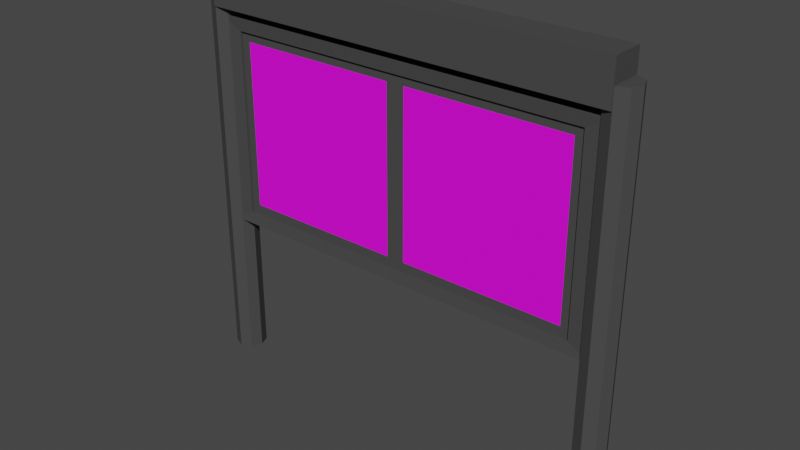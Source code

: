 # Source: Billboard_Info.blend  (saved by Blender 3.0.42; exported with 4.5.12 LTS)
import bpy
from mathutils import Matrix  # noqa: F401  (used for matrix-valued properties, if any)

bpy.ops.wm.read_factory_settings(use_empty=True)
scene = bpy.context.scene
scene.name = 'Scene'

# ---- collections
col_collection = bpy.data.collections.new('Collection'); scene.collection.children.link(col_collection)

# ---- materials (node trees are filled in below, after node groups)
mat_billboardcolor = bpy.data.materials.new('BillboardColor')
mat_billboardcolor.alpha_threshold = 0.0
mat_billboardcolor.use_transparent_shadow = False
mat_billboardcolor.line_color = (0.0, 0.0, 0.0, 1.0)
mat_billboard_info = bpy.data.materials.new('BillBoard_Info')
mat_billboard_info.use_transparent_shadow = False

# ---- material node trees
mat_billboardcolor.use_nodes = True; mat_billboardcolor.node_tree.nodes.clear()
_N = mat_billboardcolor.node_tree.nodes; _L = mat_billboardcolor.node_tree.links
n0 = _N.new('ShaderNodeOutputMaterial'); n0.name = 'Material Output'; n0.location = (300, 300)
n1 = _N.new('ShaderNodeBsdfPrincipled'); n1.name = 'Principled BSDF'; n1.location = (10, 300)
n1.distribution = 'GGX'
n1.subsurface_method = 'BURLEY'
n1.inputs[2].default_value = 0.4
n1.inputs[3].default_value = 1.45
n1.inputs[13].default_value = 0.0
n1.inputs[27].default_value = (0.0, 0.0, 0.0, 1.0)
n1.inputs[28].default_value = 1.0
n2 = _N.new('ShaderNodeBrightContrast'); n2.name = 'Bright/Contrast'; n2.location = (-280, 280)
n2.inputs[0].default_value = (0.0678, 0.0678, 0.0678, 1.0)
_L.new(n1.outputs[0], n0.inputs[0])
_L.new(n2.outputs[0], n1.inputs[0])
n0.is_active_output = True
mat_billboard_info.use_nodes = True; mat_billboard_info.node_tree.nodes.clear()
_N = mat_billboard_info.node_tree.nodes; _L = mat_billboard_info.node_tree.links
n0 = _N.new('ShaderNodeOutputMaterial'); n0.name = 'Material Output'; n0.location = (300, 300)
n1 = _N.new('ShaderNodeBsdfPrincipled'); n1.name = 'Principled BSDF'; n1.location = (10, 300)
n1.distribution = 'GGX'
n1.subsurface_method = 'RANDOM_WALK_SKIN'
n1.inputs[3].default_value = 1.45
n1.inputs[27].default_value = (0.0, 0.0, 0.0, 1.0)
n1.inputs[28].default_value = 1.0
n2 = _N.new('ShaderNodeTexImage'); n2.name = 'Image Texture'; n2.location = (-280, 275)
_L.new(n1.outputs[0], n0.inputs[0])
_L.new(n2.outputs[0], n1.inputs[0])
n0.is_active_output = True

# ---- world
world_world = bpy.data.worlds.new('World'); scene.world = world_world
world_world.use_nodes = True; world_world.node_tree.nodes.clear()
_N = world_world.node_tree.nodes; _L = world_world.node_tree.links
n0 = _N.new('ShaderNodeOutputWorld'); n0.name = 'World Output'; n0.location = (300, 300)
n1 = _N.new('ShaderNodeBackground'); n1.name = 'Background'; n1.location = (10, 300)
n1.inputs[0].default_value = (0.05088, 0.05088, 0.05088, 1.0)
_L.new(n1.outputs[0], n0.inputs[0])
n0.is_active_output = True
world_world.color = (0.05088, 0.05088, 0.05088)
world_world.use_sun_shadow = False
world_world.sun_shadow_jitter_overblur = 0.0

# ---- meshes
me_billboard_info = bpy.data.meshes.new('Billboard_Info')
me_billboard_info.from_pydata([(-5.0, 0.375, 0.003495), (-5.265, 0.2652, 0.003495), (-5.375, -1.639e-08, 0.003495), (-5.265, -0.2652, 0.003495), (-5.0, -0.375, 0.003495), (-4.735, -0.2652, 0.003495), (-4.625, 4.472e-09, 0.003495), (-4.735, 0.2652, 0.003495), (-5.265, 0.2652, 9.366), (-5.0, 0.375, 9.366), (-5.375, -1.639e-08, 9.366), (-5.265, -0.2652, 9.366), (-5.0, -0.375, 9.366), (-4.735, -0.2652, 9.366), (-4.625, 4.472e-09, 9.366), (-4.735, 0.2652, 9.366), (-5.0, -0.398, 8.911), (-5.0, -0.398, 9.911), (-5.0, 0.398, 8.911), (-5.0, 0.398, 9.911), (5.0, -0.398, 8.911), (5.0, -0.398, 9.911), (5.0, 0.398, 8.911), (5.0, 0.398, 9.911), (-5.0, -0.25, 3.665), (-5.0, -0.25, 8.711), (-5.0, 0.25, 3.665), (-5.0, 0.25, 8.711), (5.0, -0.25, 3.665), (5.0, -0.25, 8.711), (5.0, 0.25, 3.665), (5.0, 0.25, 8.711), (5.0, 0.375, 0.003495), (4.735, 0.2652, 0.003495), (4.625, -1.639e-08, 0.003495), (4.735, -0.2652, 0.003495), (5.0, -0.375, 0.003495), (5.265, -0.2652, 0.003495), (5.375, 4.472e-09, 0.003495), (5.265, 0.2652, 0.003495), (4.735, 0.2652, 9.366), (5.0, 0.375, 9.366), (4.625, -1.639e-08, 9.366), (4.735, -0.2652, 9.366), (5.0, -0.375, 9.366), (5.265, -0.2652, 9.366), (5.375, 4.472e-09, 9.366), (5.265, 0.2652, 9.366), (-4.411, -0.2206, 3.963), (-4.411, -0.2206, 8.414), (-4.411, 0.2206, 8.414), (-4.411, 0.2206, 3.963), (4.411, 0.2206, 3.963), (4.411, 0.2206, 8.414), (4.411, -0.2206, 8.414), (4.411, -0.2206, 3.963), (-4.411, -0.1617, 3.963), (-4.411, -0.1617, 8.414), (-4.411, 0.1617, 8.414), (-4.411, 0.1617, 3.963), (4.411, 0.1617, 3.963), (4.411, 0.1617, 8.414), (4.411, -0.1617, 8.414), (4.411, -0.1617, 3.963), (-4.19, 0.1617, 4.185), (0.2206, 0.1617, 8.191), (0.0, 0.1617, 3.963), (0.0, 0.1617, 8.414), (4.19, 0.1617, 4.185), (0.2206, 0.1617, 4.185), (0.0, -0.1617, 3.963), (0.0, -0.1617, 8.414), (-0.2206, 0.1617, 4.185), (4.19, 0.1617, 8.191), (-4.19, 0.1617, 8.191), (-0.2206, 0.1617, 8.191), (-0.2206, -0.1617, 8.191), (-4.19, -0.1617, 8.191), (-0.2206, -0.1617, 4.185), (-4.19, -0.1617, 4.185), (0.2206, -0.1617, 4.185), (4.19, -0.1617, 4.185), (0.2206, -0.1617, 8.191), (4.19, -0.1617, 8.191)], [], [(0, 7, 6, 5, 4, 3, 2, 1), (9, 8, 10, 11, 12, 13, 14, 15), (2, 3, 11, 10), (0, 1, 8, 9), (7, 0, 9, 15), (5, 6, 14, 13), (3, 4, 12, 11), (1, 2, 10, 8), (6, 7, 15, 14), (4, 5, 13, 12), (16, 17, 19, 18), (18, 19, 23, 22), (22, 23, 21, 20), (20, 21, 17, 16), (18, 22, 20, 16), (23, 19, 17, 21), (24, 25, 27, 26), (26, 27, 50, 51), (30, 31, 29, 28), (27, 31, 53, 50), (26, 30, 28, 24), (31, 27, 25, 29), (32, 39, 38, 37, 36, 35, 34, 33), (41, 40, 42, 43, 44, 45, 46, 47), (34, 35, 43, 42), (32, 33, 40, 41), (39, 32, 41, 47), (37, 38, 46, 45), (35, 36, 44, 43), (33, 34, 42, 40), (38, 39, 47, 46), (36, 37, 45, 44), (49, 48, 56, 57), (52, 51, 59, 66, 60), (25, 24, 48, 49), (24, 28, 55, 48), (31, 30, 52, 53), (30, 26, 51, 52), (29, 25, 49, 54), (28, 29, 54, 55), (66, 67, 65, 69), (67, 61, 73, 65), (54, 49, 57, 71, 62), (55, 54, 62, 63), (50, 53, 61, 67, 58), (51, 50, 58, 59), (48, 55, 63, 70, 56), (53, 52, 60, 61), (56, 70, 78, 79), (70, 63, 81, 80), (60, 66, 69, 68), (61, 60, 68, 73), (58, 67, 75, 74), (69, 65, 73, 68), (64, 74, 75, 72), (66, 59, 64, 72), (67, 66, 72, 75), (59, 58, 74, 64), (78, 76, 77, 79), (71, 57, 77, 76), (70, 71, 76, 78), (57, 56, 79, 77), (81, 83, 82, 80), (63, 62, 83, 81), (71, 70, 80, 82), (62, 71, 82, 83)])
me_billboard_info.polygons.foreach_set('material_index', [0, 0, 0, 0, 0, 0, 0, 0, 0, 0, 0, 0, 0, 0, 0, 0, 0, 0, 0, 0, 0, 0, 0, 0, 0, 0, 0, 0, 0, 0, 0, 0, 0, 0, 0, 0, 0, 0, 0, 0, 0, 0, 0, 0, 0, 0, 0, 0, 0, 0, 0, 0, 0, 0, 0, 0, 0, 0, 1, 0, 0, 0, 1, 0, 0, 0])
_uv = me_billboard_info.uv_layers.new(name='UVMap')
_uv.uv.foreach_set('vector', [0.07644, 0.3146, 0.08038, 0.3107, 0.08596, 0.3107, 0.0899, 0.3146, 0.0899, 0.3201, 0.08596, 0.324, 0.08038, 0.324, 0.07644, 0.3201, 0.05975, 0.3201, 0.0558, 0.324, 0.05023, 0.324, 0.04629, 0.3201, 0.04629, 0.3146, 0.05023, 0.3107, 0.0558, 0.3107, 0.05975, 0.3146, 0.06451, 0.2564, 0.06742, 0.2564, 0.06742, 0.3579, 0.06451, 0.3579, 0.05148, 0.2564, 0.05439, 0.2564, 0.05439, 0.3579, 0.05148, 0.3579, 0.04857, 0.2564, 0.05148, 0.2564, 0.05148, 0.3579, 0.04857, 0.3579, 0.07464, 0.2564, 0.07754, 0.2564, 0.07754, 0.3579, 0.07464, 0.3579, 0.06091, 0.3579, 0.058, 0.3579, 0.058, 0.2564, 0.06091, 0.2564, 0.0616, 0.2564, 0.06451, 0.2564, 0.06451, 0.3579, 0.0616, 0.3579, 0.07754, 0.2564, 0.08045, 0.2564, 0.08045, 0.3579, 0.07754, 0.3579, 0.058, 0.3579, 0.05509, 0.3579, 0.05509, 0.2564, 0.058, 0.2564, 0.3016, 0.6911, 0.3016, 0.6694, 0.3192, 0.6694, 0.3192, 0.6911, 0.3067, 0.7246, 0.2982, 0.7246, 0.2982, 0.6413, 0.3067, 0.6413, 0.3388, 0.6694, 0.3388, 0.6911, 0.3213, 0.6911, 0.3213, 0.6694, 0.3077, 0.6413, 0.3161, 0.6413, 0.3161, 0.7246, 0.3077, 0.7246, 0.317, 0.7246, 0.317, 0.6413, 0.3237, 0.6413, 0.3237, 0.7246, 0.3312, 0.6413, 0.3312, 0.7246, 0.3245, 0.7246, 0.3245, 0.6413, 0.057, 0.3384, 0.057, 0.2638, 0.06448, 0.2638, 0.06448, 0.3384, 0.0894, 0.3568, 0.04098, 0.3568, 0.04384, 0.3512, 0.08654, 0.3512, 0.07285, 0.2638, 0.07285, 0.3384, 0.06538, 0.3384, 0.06538, 0.2638, 0.04098, 0.3568, 0.04098, 0.262, 0.04384, 0.2676, 0.04384, 0.3512, 0.07457, 0.3557, 0.07457, 0.2724, 0.07879, 0.2724, 0.07879, 0.3557, 0.08351, 0.2724, 0.08351, 0.3557, 0.07929, 0.3557, 0.07929, 0.2724, 0.06136, 0.3201, 0.06136, 0.3146, 0.0653, 0.3107, 0.07088, 0.3107, 0.07482, 0.3146, 0.07482, 0.3201, 0.07088, 0.324, 0.0653, 0.324, 0.03515, 0.3107, 0.04073, 0.3107, 0.04467, 0.3146, 0.04467, 0.3201, 0.04073, 0.324, 0.03515, 0.324, 0.03121, 0.3201, 0.03121, 0.3146, 0.07103, 0.2564, 0.07394, 0.2564, 0.07394, 0.3579, 0.07103, 0.3579, 0.04496, 0.3579, 0.04206, 0.3579, 0.04206, 0.2564, 0.04496, 0.2564, 0.04787, 0.3579, 0.04496, 0.3579, 0.04496, 0.2564, 0.04787, 0.2564, 0.08115, 0.2564, 0.08406, 0.2564, 0.08406, 0.3579, 0.08115, 0.3579, 0.04136, 0.3579, 0.03845, 0.3579, 0.03845, 0.2564, 0.04136, 0.2564, 0.06812, 0.2564, 0.07103, 0.2564, 0.07103, 0.3579, 0.06812, 0.3579, 0.08406, 0.2564, 0.08697, 0.2564, 0.08697, 0.3579, 0.08406, 0.3579, 0.03845, 0.3579, 0.03554, 0.3579, 0.03554, 0.2564, 0.03845, 0.2564, 0.06724, 0.3367, 0.06724, 0.2751, 0.06806, 0.2751, 0.06806, 0.3367, 0.06639, 0.2612, 0.06639, 0.3592, 0.06573, 0.3592, 0.06573, 0.3102, 0.06573, 0.2612, 0.08805, 0.36, 0.03956, 0.36, 0.04241, 0.3544, 0.08519, 0.3544, 0.03956, 0.36, 0.03956, 0.265, 0.04241, 0.2706, 0.04241, 0.3544, 0.04098, 0.262, 0.0894, 0.262, 0.08654, 0.2676, 0.04384, 0.2676, 0.0894, 0.262, 0.0894, 0.3568, 0.08654, 0.3512, 0.08654, 0.2676, 0.08805, 0.265, 0.08805, 0.36, 0.08519, 0.3544, 0.08519, 0.2706, 0.03956, 0.265, 0.08805, 0.265, 0.08519, 0.2706, 0.04241, 0.2706, 0.07611, 0.3083, 0.04246, 0.3083, 0.04414, 0.3067, 0.07443, 0.3067, 0.04246, 0.3083, 0.04246, 0.2754, 0.04414, 0.277, 0.04414, 0.3067, 0.06491, 0.2612, 0.06491, 0.3592, 0.06425, 0.3592, 0.06425, 0.3102, 0.06425, 0.2612, 0.06447, 0.3367, 0.06447, 0.2751, 0.0653, 0.2751, 0.0653, 0.3367, 0.06647, 0.3592, 0.06647, 0.2612, 0.06713, 0.2612, 0.06713, 0.3102, 0.06713, 0.3592, 0.06714, 0.2751, 0.06714, 0.3367, 0.06632, 0.3367, 0.06632, 0.2751, 0.06499, 0.3592, 0.06499, 0.2612, 0.06565, 0.2612, 0.06565, 0.3102, 0.06565, 0.3592, 0.0654, 0.3367, 0.0654, 0.2751, 0.06622, 0.2751, 0.06622, 0.3367, 0.04115, 0.3563, 0.04115, 0.3177, 0.04312, 0.3197, 0.04312, 0.3543, 0.04115, 0.3177, 0.04115, 0.2792, 0.04312, 0.2811, 0.04312, 0.3158, 0.07611, 0.2754, 0.07611, 0.3083, 0.07443, 0.3067, 0.07443, 0.277, 0.04246, 0.2754, 0.07611, 0.2754, 0.07443, 0.277, 0.04414, 0.277, 0.04246, 0.3413, 0.04246, 0.3083, 0.04414, 0.31, 0.04414, 0.3396, 0.8309, 0.426, 0.8006, 0.426, 0.8006, 0.3964, 0.8309, 0.3964, 0.8309, 0.459, 0.8006, 0.459, 0.8006, 0.4293, 0.8309, 0.4293, 0.07611, 0.3083, 0.07611, 0.3413, 0.07443, 0.3396, 0.07443, 0.31, 0.04246, 0.3083, 0.07611, 0.3083, 0.07443, 0.31, 0.04414, 0.31, 0.07611, 0.3413, 0.04246, 0.3413, 0.04414, 0.3396, 0.07443, 0.3396, 0.7996, 0.439, 0.835, 0.439, 0.835, 0.4737, 0.7996, 0.4737, 0.08052, 0.3177, 0.08052, 0.3563, 0.07855, 0.3543, 0.07855, 0.3197, 0.04115, 0.3177, 0.08052, 0.3177, 0.07855, 0.3197, 0.04312, 0.3197, 0.08052, 0.3563, 0.04115, 0.3563, 0.04312, 0.3543, 0.07855, 0.3543, 0.7996, 0.4005, 0.835, 0.4005, 0.835, 0.4352, 0.7996, 0.4352, 0.04115, 0.2792, 0.08052, 0.2792, 0.07855, 0.2811, 0.04312, 0.2811, 0.08052, 0.3177, 0.04115, 0.3177, 0.04312, 0.3158, 0.07855, 0.3158, 0.08052, 0.2792, 0.08052, 0.3177, 0.07855, 0.3158, 0.07855, 0.2811])
me_billboard_info.materials.append(mat_billboardcolor)
me_billboard_info.materials.append(mat_billboard_info)
me_billboard_info.use_remesh_fix_poles = True
me_billboard_info.use_remesh_preserve_attributes = False
me_billboard_info.use_mirror_vertex_groups = False
me_billboard_info.update()

# ---- objects
ob_billboard_info = bpy.data.objects.new('BillBoard_Info', me_billboard_info)

# ---- transforms, parenting, visibility, modifiers, constraints
ob_billboard_info.location = (0.0, 0.0, 0.0)
ob_billboard_info.lineart.crease_threshold = 0.0

# ---- collection membership
col_collection.objects.link(ob_billboard_info)

# ---- scene / render settings (as saved in the file)
scene.frame_start = 1; scene.frame_end = 250; scene.frame_set(1)
scene.render.engine = 'BLENDER_EEVEE_NEXT'
scene.cycles.use_denoising = False
scene.cycles.samples = 128
scene.cycles.sampling_pattern = 'TABULATED_SOBOL'
scene.cycles.use_adaptive_sampling = False
scene.cycles.use_light_tree = False
scene.view_settings.view_transform = 'Filmic'
bpy.context.view_layer.update()

# ---- added for rendering (the .blend has no active camera and no usable light): camera, sun
cam_auto = bpy.data.cameras.new('AutoCamera')
cam_auto.lens = 50.0
cam_auto.sensor_width = 36.0
cam_auto.clip_end = 1000.0
ob_auto_camera = bpy.data.objects.new('AutoCamera', cam_auto)
scene.collection.objects.link(ob_auto_camera)
ob_auto_camera.location = (13.5464, -16.2557, 15.7946)
ob_auto_camera.rotation_euler = (1.09748, -7.21219e-08, 0.694738)
scene.camera = ob_auto_camera
light_auto_sun = bpy.data.lights.new('AutoSun', 'SUN')
light_auto_sun.energy = 3.0
light_auto_sun.angle = 0.0523599
ob_auto_sun = bpy.data.objects.new('AutoSun', light_auto_sun)
scene.collection.objects.link(ob_auto_sun)
ob_auto_sun.rotation_euler = (0.872665, 0.174533, 0.523599)
bpy.context.view_layer.update()
